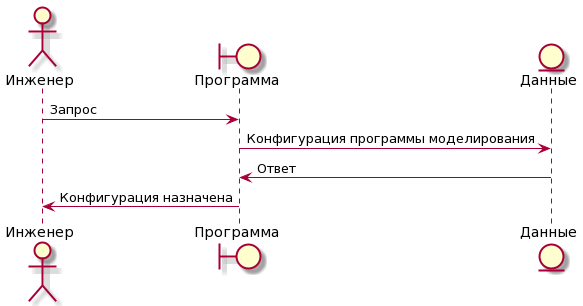

The diagram above was rendered by PlantUML. Its source (embedded in the PNG):
@startuml
actor "Инженер" as owner
boundary "Программа" as app
entity "Данные" as data
owner -> app : Запрос
app -> data : Конфигурация программы моделирования
data -> app : Ответ
app -> owner : Конфигурация назначена
@enduml